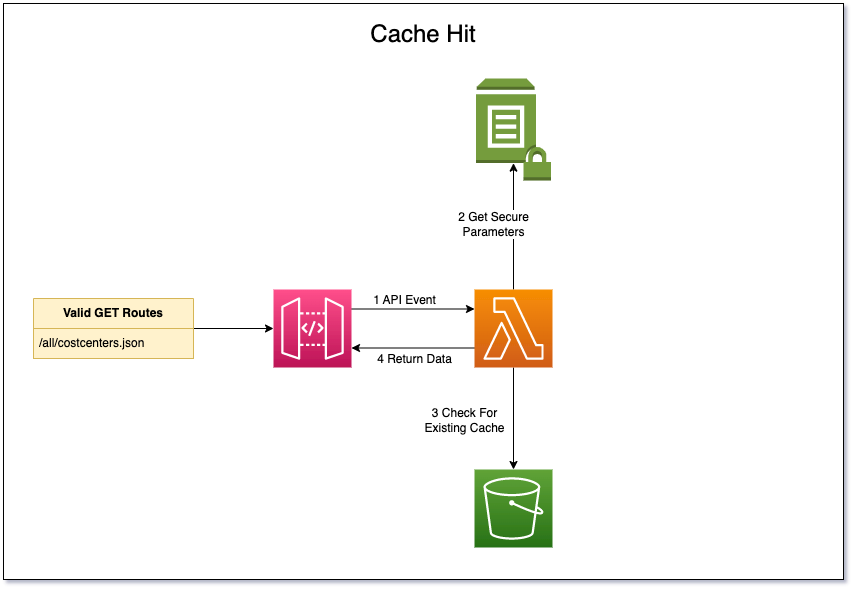

The diagram above was exported from draw.io. Its source (the exported page's mxGraphModel, read from the mxfile embedded in the PNG):
<mxGraphModel dx="2133" dy="734" grid="1" gridSize="10" guides="1" tooltips="1" connect="1" arrows="1" fold="1" page="1" pageScale="1" pageWidth="827" pageHeight="1169" background="#ffffff" math="0" shadow="0">
  <root>
    <mxCell id="0" />
    <mxCell id="1" parent="0" />
    <mxCell id="srKRuZ-3snT9c2Dd0-kz-4" value="" style="rounded=0;whiteSpace=wrap;html=1;fontSize=16;" parent="1" vertex="1">
      <mxGeometry x="-90" y="14" width="840" height="576" as="geometry" />
    </mxCell>
    <mxCell id="srKRuZ-3snT9c2Dd0-kz-2" value="2 Get Secure&lt;br style=&quot;font-size: 12px;&quot;&gt;Parameters" style="edgeStyle=orthogonalEdgeStyle;rounded=0;orthogonalLoop=1;jettySize=auto;html=1;entryX=0.5;entryY=0.83;entryDx=0;entryDy=0;entryPerimeter=0;exitX=0.5;exitY=0;exitDx=0;exitDy=0;exitPerimeter=0;fontSize=12;" parent="1" source="2VwRFTcj3MCiYwxIEyf--3" target="srKRuZ-3snT9c2Dd0-kz-3" edge="1">
      <mxGeometry x="0.0335" y="20" relative="1" as="geometry">
        <mxPoint x="560" y="359" as="targetPoint" />
        <mxPoint as="offset" />
        <Array as="points" />
      </mxGeometry>
    </mxCell>
    <mxCell id="mhKBA438cRVN1aLuWWMw-1" style="edgeStyle=orthogonalEdgeStyle;rounded=0;orthogonalLoop=1;jettySize=auto;html=1;entryX=0.5;entryY=0;entryDx=0;entryDy=0;entryPerimeter=0;fontSize=12;exitX=0.5;exitY=1;exitDx=0;exitDy=0;exitPerimeter=0;" parent="1" source="2VwRFTcj3MCiYwxIEyf--3" target="Jsu5X2a7elfkyi4xgwnp-1" edge="1">
      <mxGeometry relative="1" as="geometry" />
    </mxCell>
    <mxCell id="mhKBA438cRVN1aLuWWMw-2" value="3 Check For&lt;br&gt;Existing&amp;nbsp;Cache" style="edgeLabel;html=1;align=center;verticalAlign=middle;resizable=0;points=[];fontSize=12;" parent="mhKBA438cRVN1aLuWWMw-1" vertex="1" connectable="0">
      <mxGeometry x="-0.1712" y="-1" relative="1" as="geometry">
        <mxPoint x="-49" y="10" as="offset" />
      </mxGeometry>
    </mxCell>
    <mxCell id="mhKBA438cRVN1aLuWWMw-7" style="edgeStyle=orthogonalEdgeStyle;rounded=0;orthogonalLoop=1;jettySize=auto;html=1;entryX=1;entryY=0.75;entryDx=0;entryDy=0;entryPerimeter=0;fontSize=12;exitX=0;exitY=0.75;exitDx=0;exitDy=0;exitPerimeter=0;" parent="1" source="2VwRFTcj3MCiYwxIEyf--3" target="2VwRFTcj3MCiYwxIEyf--5" edge="1">
      <mxGeometry relative="1" as="geometry" />
    </mxCell>
    <mxCell id="mhKBA438cRVN1aLuWWMw-12" value="4 Return Data" style="edgeLabel;html=1;align=center;verticalAlign=middle;resizable=0;points=[];fontSize=12;" parent="mhKBA438cRVN1aLuWWMw-7" vertex="1" connectable="0">
      <mxGeometry x="0.2121" relative="1" as="geometry">
        <mxPoint x="14" y="11" as="offset" />
      </mxGeometry>
    </mxCell>
    <mxCell id="2VwRFTcj3MCiYwxIEyf--3" value="" style="sketch=0;points=[[0,0,0],[0.25,0,0],[0.5,0,0],[0.75,0,0],[1,0,0],[0,1,0],[0.25,1,0],[0.5,1,0],[0.75,1,0],[1,1,0],[0,0.25,0],[0,0.5,0],[0,0.75,0],[1,0.25,0],[1,0.5,0],[1,0.75,0]];outlineConnect=0;fontColor=#232F3E;gradientColor=#F78E04;gradientDirection=north;fillColor=#D05C17;strokeColor=#ffffff;dashed=0;verticalLabelPosition=bottom;verticalAlign=top;align=center;html=1;fontSize=12;fontStyle=0;aspect=fixed;shape=mxgraph.aws4.resourceIcon;resIcon=mxgraph.aws4.lambda;" parent="1" vertex="1">
      <mxGeometry x="381" y="300" width="78" height="78" as="geometry" />
    </mxCell>
    <mxCell id="mhKBA438cRVN1aLuWWMw-5" style="edgeStyle=orthogonalEdgeStyle;rounded=0;orthogonalLoop=1;jettySize=auto;html=1;fontSize=12;exitX=1;exitY=0.25;exitDx=0;exitDy=0;exitPerimeter=0;entryX=0;entryY=0.25;entryDx=0;entryDy=0;entryPerimeter=0;" parent="1" source="2VwRFTcj3MCiYwxIEyf--5" target="2VwRFTcj3MCiYwxIEyf--3" edge="1">
      <mxGeometry relative="1" as="geometry" />
    </mxCell>
    <mxCell id="mhKBA438cRVN1aLuWWMw-6" value="1 API Event" style="edgeLabel;html=1;align=center;verticalAlign=middle;resizable=0;points=[];fontSize=12;" parent="mhKBA438cRVN1aLuWWMw-5" vertex="1" connectable="0">
      <mxGeometry x="-0.3306" y="1" relative="1" as="geometry">
        <mxPoint x="11" y="-8" as="offset" />
      </mxGeometry>
    </mxCell>
    <mxCell id="2VwRFTcj3MCiYwxIEyf--5" value="" style="sketch=0;points=[[0,0,0],[0.25,0,0],[0.5,0,0],[0.75,0,0],[1,0,0],[0,1,0],[0.25,1,0],[0.5,1,0],[0.75,1,0],[1,1,0],[0,0.25,0],[0,0.5,0],[0,0.75,0],[1,0.25,0],[1,0.5,0],[1,0.75,0]];outlineConnect=0;fontColor=#232F3E;gradientColor=#FF4F8B;gradientDirection=north;fillColor=#BC1356;strokeColor=#ffffff;dashed=0;verticalLabelPosition=bottom;verticalAlign=top;align=center;html=1;fontSize=12;fontStyle=0;aspect=fixed;shape=mxgraph.aws4.resourceIcon;resIcon=mxgraph.aws4.api_gateway;" parent="1" vertex="1">
      <mxGeometry x="180" y="300" width="78" height="78" as="geometry" />
    </mxCell>
    <mxCell id="mhKBA438cRVN1aLuWWMw-4" value="" style="edgeStyle=orthogonalEdgeStyle;rounded=0;orthogonalLoop=1;jettySize=auto;html=1;fontSize=12;" parent="1" source="7H57qelqYP7C8S0pecBB-1" target="2VwRFTcj3MCiYwxIEyf--5" edge="1">
      <mxGeometry relative="1" as="geometry" />
    </mxCell>
    <mxCell id="7H57qelqYP7C8S0pecBB-1" value="&lt;b&gt;Valid GET Routes&lt;/b&gt;" style="swimlane;fontStyle=0;childLayout=stackLayout;horizontal=1;startSize=30;horizontalStack=0;resizeParent=1;resizeParentMax=0;resizeLast=0;collapsible=1;marginBottom=0;whiteSpace=wrap;html=1;fillColor=#fff2cc;strokeColor=#d6b656;" parent="1" vertex="1">
      <mxGeometry x="-60" y="309" width="160" height="60" as="geometry" />
    </mxCell>
    <mxCell id="7H57qelqYP7C8S0pecBB-2" value="/all/costcenters.json" style="text;strokeColor=#d6b656;fillColor=#fff2cc;align=left;verticalAlign=middle;spacingLeft=4;spacingRight=4;overflow=hidden;points=[[0,0.5],[1,0.5]];portConstraint=eastwest;rotatable=0;whiteSpace=wrap;html=1;" parent="7H57qelqYP7C8S0pecBB-1" vertex="1">
      <mxGeometry y="30" width="160" height="30" as="geometry" />
    </mxCell>
    <mxCell id="srKRuZ-3snT9c2Dd0-kz-3" value="" style="outlineConnect=0;dashed=0;verticalLabelPosition=bottom;verticalAlign=top;align=center;html=1;shape=mxgraph.aws3.parameter_store;fillColor=#759C3E;gradientColor=none;" parent="1" vertex="1">
      <mxGeometry x="382.5" y="89" width="75" height="102" as="geometry" />
    </mxCell>
    <mxCell id="Jsu5X2a7elfkyi4xgwnp-1" value="" style="sketch=0;points=[[0,0,0],[0.25,0,0],[0.5,0,0],[0.75,0,0],[1,0,0],[0,1,0],[0.25,1,0],[0.5,1,0],[0.75,1,0],[1,1,0],[0,0.25,0],[0,0.5,0],[0,0.75,0],[1,0.25,0],[1,0.5,0],[1,0.75,0]];outlineConnect=0;fontColor=#232F3E;gradientColor=#60A337;gradientDirection=north;fillColor=#277116;strokeColor=#ffffff;dashed=0;verticalLabelPosition=bottom;verticalAlign=top;align=center;html=1;fontSize=12;fontStyle=0;aspect=fixed;shape=mxgraph.aws4.resourceIcon;resIcon=mxgraph.aws4.s3;" parent="1" vertex="1">
      <mxGeometry x="381" y="480" width="78" height="78" as="geometry" />
    </mxCell>
    <mxCell id="mhKBA438cRVN1aLuWWMw-8" value="&lt;font style=&quot;font-size: 24px;&quot;&gt;Cache Hit&lt;/font&gt;" style="text;html=1;strokeColor=none;fillColor=none;align=center;verticalAlign=middle;whiteSpace=wrap;rounded=0;fontSize=12;" parent="1" vertex="1">
      <mxGeometry x="240" y="30" width="180" height="30" as="geometry" />
    </mxCell>
  </root>
</mxGraphModel>